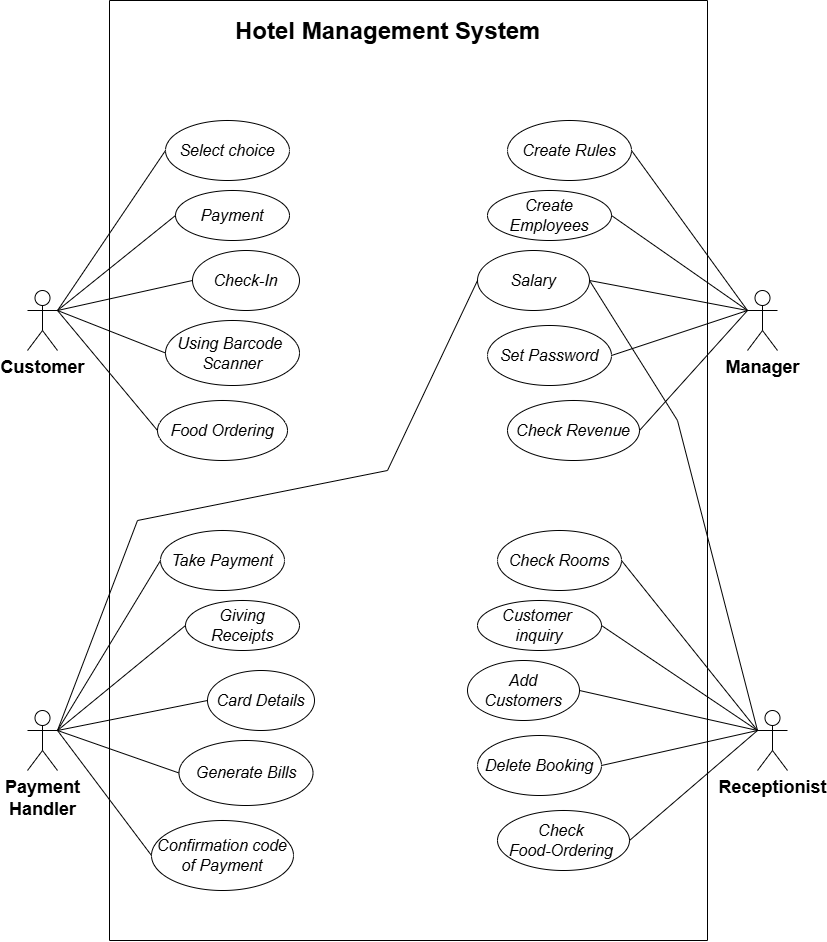

The diagram above was exported from draw.io. Its source (the exported page's mxGraphModel, read from the mxfile embedded in the PNG):
<mxGraphModel dx="1500" dy="721" grid="1" gridSize="10" guides="1" tooltips="1" connect="1" arrows="1" fold="1" page="1" pageScale="1" pageWidth="850" pageHeight="1100" math="0" shadow="0">
  <root>
    <mxCell id="0" />
    <mxCell id="1" parent="0" />
    <mxCell id="9T8tmdcRKRHH5HM5h9i6-4" value="&lt;b&gt;&lt;font style=&quot;font-size: 18px;&quot;&gt;Customer&lt;/font&gt;&lt;/b&gt;" style="shape=umlActor;verticalLabelPosition=bottom;verticalAlign=top;html=1;outlineConnect=0;fontSize=12;labelBackgroundColor=none;" parent="1" vertex="1">
      <mxGeometry x="40" y="390" width="30" height="60" as="geometry" />
    </mxCell>
    <mxCell id="9T8tmdcRKRHH5HM5h9i6-6" value="" style="swimlane;startSize=0;labelBackgroundColor=none;" parent="1" vertex="1">
      <mxGeometry x="122" y="100" width="598" height="940" as="geometry" />
    </mxCell>
    <mxCell id="9T8tmdcRKRHH5HM5h9i6-8" value="&lt;font style=&quot;font-size: 16px; font-weight: normal;&quot;&gt;&lt;i&gt;Select choice&lt;/i&gt;&lt;/font&gt;" style="ellipse;whiteSpace=wrap;html=1;labelBackgroundColor=none;fontStyle=1;labelBorderColor=none;" parent="9T8tmdcRKRHH5HM5h9i6-6" vertex="1">
      <mxGeometry x="56" y="120" width="124" height="60" as="geometry" />
    </mxCell>
    <mxCell id="9T8tmdcRKRHH5HM5h9i6-12" value="&lt;font style=&quot;font-size: 16px;&quot;&gt;&lt;i&gt;Payment&lt;/i&gt;&lt;/font&gt;" style="ellipse;whiteSpace=wrap;html=1;" parent="9T8tmdcRKRHH5HM5h9i6-6" vertex="1">
      <mxGeometry x="66" y="190" width="114" height="50" as="geometry" />
    </mxCell>
    <mxCell id="9T8tmdcRKRHH5HM5h9i6-13" value="&lt;font style=&quot;font-size: 16px;&quot;&gt;&lt;i&gt;Check-In&lt;/i&gt;&lt;/font&gt;" style="ellipse;whiteSpace=wrap;html=1;" parent="9T8tmdcRKRHH5HM5h9i6-6" vertex="1">
      <mxGeometry x="83" y="250" width="107" height="60" as="geometry" />
    </mxCell>
    <mxCell id="9T8tmdcRKRHH5HM5h9i6-14" value="&lt;font style=&quot;font-size: 16px;&quot;&gt;&lt;i&gt;Using Barcode&amp;nbsp;&lt;/i&gt;&lt;/font&gt;&lt;div&gt;&lt;font style=&quot;font-size: 16px;&quot;&gt;&lt;i&gt;Scanner&lt;/i&gt;&lt;/font&gt;&lt;/div&gt;" style="ellipse;whiteSpace=wrap;html=1;" parent="9T8tmdcRKRHH5HM5h9i6-6" vertex="1">
      <mxGeometry x="56" y="320" width="134" height="65" as="geometry" />
    </mxCell>
    <mxCell id="9T8tmdcRKRHH5HM5h9i6-15" value="&lt;font style=&quot;font-size: 16px;&quot;&gt;&lt;i&gt;Food Ordering&lt;/i&gt;&lt;/font&gt;" style="ellipse;whiteSpace=wrap;html=1;" parent="9T8tmdcRKRHH5HM5h9i6-6" vertex="1">
      <mxGeometry x="48" y="400" width="130" height="60" as="geometry" />
    </mxCell>
    <mxCell id="9T8tmdcRKRHH5HM5h9i6-25" value="&lt;font style=&quot;font-size: 16px;&quot;&gt;&lt;i style=&quot;font-weight: normal;&quot;&gt;Salary&lt;/i&gt;&lt;/font&gt;" style="ellipse;whiteSpace=wrap;html=1;labelBackgroundColor=none;fontStyle=1;labelBorderColor=none;" parent="9T8tmdcRKRHH5HM5h9i6-6" vertex="1">
      <mxGeometry x="368" y="250" width="112" height="60" as="geometry" />
    </mxCell>
    <mxCell id="9T8tmdcRKRHH5HM5h9i6-71" value="&lt;font style=&quot;font-size: 16px; font-weight: normal;&quot;&gt;&lt;i&gt;Take Payment&lt;/i&gt;&lt;/font&gt;" style="ellipse;whiteSpace=wrap;html=1;labelBackgroundColor=none;fontStyle=1;labelBorderColor=none;" parent="9T8tmdcRKRHH5HM5h9i6-6" vertex="1">
      <mxGeometry x="51" y="530" width="124" height="60" as="geometry" />
    </mxCell>
    <mxCell id="9T8tmdcRKRHH5HM5h9i6-72" value="&lt;font style=&quot;font-size: 16px;&quot;&gt;&lt;i&gt;Giving&lt;/i&gt;&lt;/font&gt;&lt;div&gt;&lt;font style=&quot;font-size: 16px;&quot;&gt;&lt;i&gt;Receipts&lt;/i&gt;&lt;/font&gt;&lt;/div&gt;" style="ellipse;whiteSpace=wrap;html=1;" parent="9T8tmdcRKRHH5HM5h9i6-6" vertex="1">
      <mxGeometry x="76" y="600" width="114" height="50" as="geometry" />
    </mxCell>
    <mxCell id="9T8tmdcRKRHH5HM5h9i6-73" value="&lt;font style=&quot;font-size: 16px;&quot;&gt;&lt;i&gt;Card Details&lt;/i&gt;&lt;/font&gt;" style="ellipse;whiteSpace=wrap;html=1;" parent="9T8tmdcRKRHH5HM5h9i6-6" vertex="1">
      <mxGeometry x="98" y="670" width="107" height="60" as="geometry" />
    </mxCell>
    <mxCell id="9T8tmdcRKRHH5HM5h9i6-74" value="&lt;span style=&quot;font-size: 16px;&quot;&gt;&lt;i&gt;Generate Bills&lt;/i&gt;&lt;/span&gt;" style="ellipse;whiteSpace=wrap;html=1;" parent="9T8tmdcRKRHH5HM5h9i6-6" vertex="1">
      <mxGeometry x="69.5" y="740" width="134" height="65" as="geometry" />
    </mxCell>
    <mxCell id="9T8tmdcRKRHH5HM5h9i6-75" value="&lt;font style=&quot;font-size: 16px;&quot;&gt;&lt;i&gt;Confirmation code of Payment&lt;/i&gt;&lt;/font&gt;" style="ellipse;whiteSpace=wrap;html=1;" parent="9T8tmdcRKRHH5HM5h9i6-6" vertex="1">
      <mxGeometry x="42" y="820" width="142" height="70" as="geometry" />
    </mxCell>
    <mxCell id="9T8tmdcRKRHH5HM5h9i6-27" value="&lt;font style=&quot;font-size: 16px;&quot;&gt;&lt;i style=&quot;font-weight: normal;&quot;&gt;Create Rules&lt;/i&gt;&lt;/font&gt;" style="ellipse;whiteSpace=wrap;html=1;labelBackgroundColor=none;fontStyle=1;labelBorderColor=none;" parent="9T8tmdcRKRHH5HM5h9i6-6" vertex="1">
      <mxGeometry x="398" y="120" width="124" height="60" as="geometry" />
    </mxCell>
    <mxCell id="9T8tmdcRKRHH5HM5h9i6-26" value="&lt;font style=&quot;font-size: 16px; font-weight: normal;&quot;&gt;&lt;i&gt;Create Employees&lt;/i&gt;&lt;/font&gt;" style="ellipse;whiteSpace=wrap;html=1;labelBackgroundColor=none;fontStyle=1;labelBorderColor=none;" parent="9T8tmdcRKRHH5HM5h9i6-6" vertex="1">
      <mxGeometry x="378" y="190" width="124" height="50" as="geometry" />
    </mxCell>
    <mxCell id="9T8tmdcRKRHH5HM5h9i6-24" value="&lt;span style=&quot;font-weight: normal;&quot;&gt;&lt;i style=&quot;&quot;&gt;&lt;font style=&quot;font-size: 16px;&quot;&gt;Set Password&lt;/font&gt;&lt;/i&gt;&lt;/span&gt;" style="ellipse;whiteSpace=wrap;html=1;labelBackgroundColor=none;fontStyle=1;labelBorderColor=none;" parent="9T8tmdcRKRHH5HM5h9i6-6" vertex="1">
      <mxGeometry x="378" y="325" width="124" height="60" as="geometry" />
    </mxCell>
    <mxCell id="9T8tmdcRKRHH5HM5h9i6-29" value="&lt;font style=&quot;font-size: 16px;&quot;&gt;&lt;i style=&quot;font-weight: normal;&quot;&gt;Check Revenue&lt;/i&gt;&lt;/font&gt;" style="ellipse;whiteSpace=wrap;html=1;labelBackgroundColor=none;fontStyle=1;labelBorderColor=none;" parent="9T8tmdcRKRHH5HM5h9i6-6" vertex="1">
      <mxGeometry x="398" y="400" width="132" height="60" as="geometry" />
    </mxCell>
    <mxCell id="9T8tmdcRKRHH5HM5h9i6-23" value="&lt;font style=&quot;font-size: 18px;&quot;&gt;&lt;b&gt;Manager&lt;/b&gt;&lt;/font&gt;" style="shape=umlActor;verticalLabelPosition=bottom;verticalAlign=top;html=1;outlineConnect=0;fontSize=12;labelBackgroundColor=none;" parent="9T8tmdcRKRHH5HM5h9i6-6" vertex="1">
      <mxGeometry x="638" y="290" width="30" height="60" as="geometry" />
    </mxCell>
    <mxCell id="9T8tmdcRKRHH5HM5h9i6-81" value="&lt;span style=&quot;font-size: 16px; font-weight: 400;&quot;&gt;&lt;i&gt;Check Rooms&lt;/i&gt;&lt;/span&gt;" style="ellipse;whiteSpace=wrap;html=1;labelBackgroundColor=none;fontStyle=1;labelBorderColor=none;" parent="9T8tmdcRKRHH5HM5h9i6-6" vertex="1">
      <mxGeometry x="388" y="530" width="124" height="60" as="geometry" />
    </mxCell>
    <mxCell id="9T8tmdcRKRHH5HM5h9i6-82" value="&lt;font style=&quot;font-size: 16px; font-weight: normal;&quot;&gt;&lt;i&gt;Customer&amp;nbsp;&lt;/i&gt;&lt;/font&gt;&lt;div&gt;&lt;span style=&quot;font-size: 16px; font-weight: 400;&quot;&gt;&lt;i&gt;inquiry&lt;/i&gt;&lt;/span&gt;&lt;/div&gt;" style="ellipse;whiteSpace=wrap;html=1;labelBackgroundColor=none;fontStyle=1;labelBorderColor=none;" parent="9T8tmdcRKRHH5HM5h9i6-6" vertex="1">
      <mxGeometry x="368" y="600" width="124" height="50" as="geometry" />
    </mxCell>
    <mxCell id="9T8tmdcRKRHH5HM5h9i6-83" value="&lt;font style=&quot;font-size: 16px;&quot;&gt;&lt;i style=&quot;font-weight: normal;&quot;&gt;Add Customers&lt;/i&gt;&lt;/font&gt;" style="ellipse;whiteSpace=wrap;html=1;labelBackgroundColor=none;fontStyle=1;labelBorderColor=none;" parent="9T8tmdcRKRHH5HM5h9i6-6" vertex="1">
      <mxGeometry x="358" y="660" width="112" height="60" as="geometry" />
    </mxCell>
    <mxCell id="9T8tmdcRKRHH5HM5h9i6-84" value="&lt;span style=&quot;font-weight: normal;&quot;&gt;&lt;i style=&quot;&quot;&gt;&lt;font style=&quot;font-size: 16px;&quot;&gt;Delete Booking&lt;/font&gt;&lt;/i&gt;&lt;/span&gt;" style="ellipse;whiteSpace=wrap;html=1;labelBackgroundColor=none;fontStyle=1;labelBorderColor=none;" parent="9T8tmdcRKRHH5HM5h9i6-6" vertex="1">
      <mxGeometry x="368" y="735" width="124" height="60" as="geometry" />
    </mxCell>
    <mxCell id="9T8tmdcRKRHH5HM5h9i6-85" value="&lt;font style=&quot;font-size: 16px;&quot;&gt;&lt;i style=&quot;font-weight: normal;&quot;&gt;Check&amp;nbsp;&lt;/i&gt;&lt;/font&gt;&lt;div&gt;&lt;font style=&quot;font-size: 16px;&quot;&gt;&lt;i style=&quot;font-weight: normal;&quot;&gt;Food-Ordering&amp;nbsp;&lt;/i&gt;&lt;/font&gt;&lt;/div&gt;" style="ellipse;whiteSpace=wrap;html=1;labelBackgroundColor=none;fontStyle=1;labelBorderColor=none;" parent="9T8tmdcRKRHH5HM5h9i6-6" vertex="1">
      <mxGeometry x="388" y="810" width="132" height="60" as="geometry" />
    </mxCell>
    <mxCell id="R8X0w0Z3HLlYphFFjDvd-5" value="&lt;h1 style=&quot;margin-top: 0px;&quot;&gt;Hotel Management System&lt;/h1&gt;" style="text;html=1;whiteSpace=wrap;overflow=hidden;rounded=0;" vertex="1" parent="9T8tmdcRKRHH5HM5h9i6-6">
      <mxGeometry x="123.5" y="10" width="351" height="120" as="geometry" />
    </mxCell>
    <mxCell id="R8X0w0Z3HLlYphFFjDvd-6" value="" style="endArrow=none;html=1;rounded=0;entryX=0;entryY=0.5;entryDx=0;entryDy=0;exitX=1;exitY=0.3333333333333333;exitDx=0;exitDy=0;exitPerimeter=0;" edge="1" parent="9T8tmdcRKRHH5HM5h9i6-6" source="9T8tmdcRKRHH5HM5h9i6-4">
      <mxGeometry width="50" height="50" relative="1" as="geometry">
        <mxPoint x="-50" y="310" as="sourcePoint" />
        <mxPoint x="56.00000000000023" y="150" as="targetPoint" />
      </mxGeometry>
    </mxCell>
    <mxCell id="R8X0w0Z3HLlYphFFjDvd-23" value="" style="endArrow=none;html=1;rounded=0;exitX=1;exitY=0.5;exitDx=0;exitDy=0;entryX=0;entryY=0.3333333333333333;entryDx=0;entryDy=0;entryPerimeter=0;" edge="1" parent="9T8tmdcRKRHH5HM5h9i6-6" source="9T8tmdcRKRHH5HM5h9i6-27" target="9T8tmdcRKRHH5HM5h9i6-23">
      <mxGeometry width="50" height="50" relative="1" as="geometry">
        <mxPoint x="598" y="300" as="sourcePoint" />
        <mxPoint x="648" y="250" as="targetPoint" />
      </mxGeometry>
    </mxCell>
    <mxCell id="R8X0w0Z3HLlYphFFjDvd-24" value="" style="endArrow=none;html=1;rounded=0;exitX=1;exitY=0.5;exitDx=0;exitDy=0;entryX=0;entryY=0.3333333333333333;entryDx=0;entryDy=0;entryPerimeter=0;" edge="1" parent="9T8tmdcRKRHH5HM5h9i6-6" source="9T8tmdcRKRHH5HM5h9i6-26" target="9T8tmdcRKRHH5HM5h9i6-23">
      <mxGeometry width="50" height="50" relative="1" as="geometry">
        <mxPoint x="538" y="300" as="sourcePoint" />
        <mxPoint x="588" y="250" as="targetPoint" />
      </mxGeometry>
    </mxCell>
    <mxCell id="R8X0w0Z3HLlYphFFjDvd-25" value="" style="endArrow=none;html=1;rounded=0;exitX=1;exitY=0.5;exitDx=0;exitDy=0;entryX=0;entryY=0.3333333333333333;entryDx=0;entryDy=0;entryPerimeter=0;" edge="1" parent="9T8tmdcRKRHH5HM5h9i6-6" source="9T8tmdcRKRHH5HM5h9i6-25" target="9T8tmdcRKRHH5HM5h9i6-23">
      <mxGeometry width="50" height="50" relative="1" as="geometry">
        <mxPoint x="530" y="360" as="sourcePoint" />
        <mxPoint x="580" y="310" as="targetPoint" />
      </mxGeometry>
    </mxCell>
    <mxCell id="R8X0w0Z3HLlYphFFjDvd-26" value="" style="endArrow=none;html=1;rounded=0;exitX=1;exitY=0.5;exitDx=0;exitDy=0;entryX=0;entryY=0.3333333333333333;entryDx=0;entryDy=0;entryPerimeter=0;" edge="1" parent="9T8tmdcRKRHH5HM5h9i6-6" source="9T8tmdcRKRHH5HM5h9i6-24" target="9T8tmdcRKRHH5HM5h9i6-23">
      <mxGeometry width="50" height="50" relative="1" as="geometry">
        <mxPoint x="558" y="377.5" as="sourcePoint" />
        <mxPoint x="638" y="310" as="targetPoint" />
      </mxGeometry>
    </mxCell>
    <mxCell id="R8X0w0Z3HLlYphFFjDvd-27" value="" style="endArrow=none;html=1;rounded=0;exitX=1;exitY=0.5;exitDx=0;exitDy=0;entryX=0;entryY=0.3333333333333333;entryDx=0;entryDy=0;entryPerimeter=0;" edge="1" parent="9T8tmdcRKRHH5HM5h9i6-6" source="9T8tmdcRKRHH5HM5h9i6-29" target="9T8tmdcRKRHH5HM5h9i6-23">
      <mxGeometry width="50" height="50" relative="1" as="geometry">
        <mxPoint x="558" y="410" as="sourcePoint" />
        <mxPoint x="608" y="360" as="targetPoint" />
      </mxGeometry>
    </mxCell>
    <mxCell id="9T8tmdcRKRHH5HM5h9i6-70" value="&lt;b&gt;&lt;font style=&quot;font-size: 18px;&quot;&gt;Payment&lt;/font&gt;&lt;/b&gt;&lt;div&gt;&lt;b&gt;&lt;font style=&quot;font-size: 18px;&quot;&gt;Handler&lt;/font&gt;&lt;/b&gt;&lt;/div&gt;" style="shape=umlActor;verticalLabelPosition=bottom;verticalAlign=top;html=1;outlineConnect=0;fontSize=12;labelBackgroundColor=none;" parent="1" vertex="1">
      <mxGeometry x="40" y="810" width="30" height="60" as="geometry" />
    </mxCell>
    <mxCell id="9T8tmdcRKRHH5HM5h9i6-86" value="&lt;span style=&quot;font-size: 18px;&quot;&gt;&lt;b&gt;Receptionist&lt;/b&gt;&lt;/span&gt;" style="shape=umlActor;verticalLabelPosition=bottom;verticalAlign=top;html=1;outlineConnect=0;fontSize=12;labelBackgroundColor=none;" parent="1" vertex="1">
      <mxGeometry x="770" y="810" width="30" height="60" as="geometry" />
    </mxCell>
    <mxCell id="R8X0w0Z3HLlYphFFjDvd-7" value="" style="endArrow=none;html=1;rounded=0;entryX=0;entryY=0.5;entryDx=0;entryDy=0;exitX=1;exitY=0.3333333333333333;exitDx=0;exitDy=0;exitPerimeter=0;" edge="1" parent="1" source="9T8tmdcRKRHH5HM5h9i6-4" target="9T8tmdcRKRHH5HM5h9i6-12">
      <mxGeometry width="50" height="50" relative="1" as="geometry">
        <mxPoint x="72" y="410" as="sourcePoint" />
        <mxPoint x="122" y="360" as="targetPoint" />
      </mxGeometry>
    </mxCell>
    <mxCell id="R8X0w0Z3HLlYphFFjDvd-8" value="" style="endArrow=none;html=1;rounded=0;entryX=0;entryY=0.5;entryDx=0;entryDy=0;exitX=1;exitY=0.3333333333333333;exitDx=0;exitDy=0;exitPerimeter=0;" edge="1" parent="1" source="9T8tmdcRKRHH5HM5h9i6-4" target="9T8tmdcRKRHH5HM5h9i6-13">
      <mxGeometry width="50" height="50" relative="1" as="geometry">
        <mxPoint x="72" y="410" as="sourcePoint" />
        <mxPoint x="122" y="360" as="targetPoint" />
      </mxGeometry>
    </mxCell>
    <mxCell id="R8X0w0Z3HLlYphFFjDvd-9" value="" style="endArrow=none;html=1;rounded=0;entryX=0;entryY=0.5;entryDx=0;entryDy=0;exitX=1;exitY=0.3333333333333333;exitDx=0;exitDy=0;exitPerimeter=0;" edge="1" parent="1" source="9T8tmdcRKRHH5HM5h9i6-4" target="9T8tmdcRKRHH5HM5h9i6-14">
      <mxGeometry width="50" height="50" relative="1" as="geometry">
        <mxPoint x="100" y="460" as="sourcePoint" />
        <mxPoint x="150" y="410" as="targetPoint" />
      </mxGeometry>
    </mxCell>
    <mxCell id="R8X0w0Z3HLlYphFFjDvd-10" value="" style="endArrow=none;html=1;rounded=0;entryX=0;entryY=0.5;entryDx=0;entryDy=0;exitX=1;exitY=0.3333333333333333;exitDx=0;exitDy=0;exitPerimeter=0;" edge="1" parent="1" source="9T8tmdcRKRHH5HM5h9i6-4" target="9T8tmdcRKRHH5HM5h9i6-15">
      <mxGeometry width="50" height="50" relative="1" as="geometry">
        <mxPoint x="70" y="530" as="sourcePoint" />
        <mxPoint x="120" y="480" as="targetPoint" />
      </mxGeometry>
    </mxCell>
    <mxCell id="R8X0w0Z3HLlYphFFjDvd-12" value="" style="endArrow=none;html=1;rounded=0;entryX=0;entryY=0.5;entryDx=0;entryDy=0;exitX=1;exitY=0.3333333333333333;exitDx=0;exitDy=0;exitPerimeter=0;" edge="1" parent="1" source="9T8tmdcRKRHH5HM5h9i6-70" target="9T8tmdcRKRHH5HM5h9i6-72">
      <mxGeometry width="50" height="50" relative="1" as="geometry">
        <mxPoint x="148" y="780" as="sourcePoint" />
        <mxPoint x="198" y="730" as="targetPoint" />
      </mxGeometry>
    </mxCell>
    <mxCell id="R8X0w0Z3HLlYphFFjDvd-13" value="" style="endArrow=none;html=1;rounded=0;entryX=0;entryY=0.5;entryDx=0;entryDy=0;exitX=1;exitY=0.3333333333333333;exitDx=0;exitDy=0;exitPerimeter=0;" edge="1" parent="1" source="9T8tmdcRKRHH5HM5h9i6-70" target="9T8tmdcRKRHH5HM5h9i6-71">
      <mxGeometry width="50" height="50" relative="1" as="geometry">
        <mxPoint x="80" y="840" as="sourcePoint" />
        <mxPoint x="130" y="790" as="targetPoint" />
      </mxGeometry>
    </mxCell>
    <mxCell id="R8X0w0Z3HLlYphFFjDvd-14" value="" style="endArrow=none;html=1;rounded=0;exitX=1;exitY=0.3333333333333333;exitDx=0;exitDy=0;exitPerimeter=0;entryX=0;entryY=0.5;entryDx=0;entryDy=0;" edge="1" parent="1" source="9T8tmdcRKRHH5HM5h9i6-70" target="9T8tmdcRKRHH5HM5h9i6-73">
      <mxGeometry width="50" height="50" relative="1" as="geometry">
        <mxPoint x="330" y="750" as="sourcePoint" />
        <mxPoint x="380" y="700" as="targetPoint" />
      </mxGeometry>
    </mxCell>
    <mxCell id="R8X0w0Z3HLlYphFFjDvd-16" value="" style="endArrow=none;html=1;rounded=0;entryX=0;entryY=0.5;entryDx=0;entryDy=0;exitX=1;exitY=0.3333333333333333;exitDx=0;exitDy=0;exitPerimeter=0;" edge="1" parent="1" source="9T8tmdcRKRHH5HM5h9i6-70" target="9T8tmdcRKRHH5HM5h9i6-74">
      <mxGeometry width="50" height="50" relative="1" as="geometry">
        <mxPoint x="110" y="880" as="sourcePoint" />
        <mxPoint x="160" y="830" as="targetPoint" />
      </mxGeometry>
    </mxCell>
    <mxCell id="R8X0w0Z3HLlYphFFjDvd-17" value="" style="endArrow=none;html=1;rounded=0;entryX=0;entryY=0.5;entryDx=0;entryDy=0;exitX=1;exitY=0.3333333333333333;exitDx=0;exitDy=0;exitPerimeter=0;" edge="1" parent="1" source="9T8tmdcRKRHH5HM5h9i6-70" target="9T8tmdcRKRHH5HM5h9i6-75">
      <mxGeometry width="50" height="50" relative="1" as="geometry">
        <mxPoint x="80" y="920" as="sourcePoint" />
        <mxPoint x="130" y="870" as="targetPoint" />
      </mxGeometry>
    </mxCell>
    <mxCell id="R8X0w0Z3HLlYphFFjDvd-18" value="" style="endArrow=none;html=1;rounded=0;entryX=1;entryY=0.5;entryDx=0;entryDy=0;exitX=0;exitY=0.3333333333333333;exitDx=0;exitDy=0;exitPerimeter=0;" edge="1" parent="1" source="9T8tmdcRKRHH5HM5h9i6-86" target="9T8tmdcRKRHH5HM5h9i6-81">
      <mxGeometry width="50" height="50" relative="1" as="geometry">
        <mxPoint x="624" y="770" as="sourcePoint" />
        <mxPoint x="674" y="720" as="targetPoint" />
      </mxGeometry>
    </mxCell>
    <mxCell id="R8X0w0Z3HLlYphFFjDvd-19" value="" style="endArrow=none;html=1;rounded=0;entryX=0;entryY=0.3333333333333333;entryDx=0;entryDy=0;entryPerimeter=0;exitX=1;exitY=0.5;exitDx=0;exitDy=0;" edge="1" parent="1" source="9T8tmdcRKRHH5HM5h9i6-82" target="9T8tmdcRKRHH5HM5h9i6-86">
      <mxGeometry width="50" height="50" relative="1" as="geometry">
        <mxPoint x="624" y="810" as="sourcePoint" />
        <mxPoint x="674" y="760" as="targetPoint" />
      </mxGeometry>
    </mxCell>
    <mxCell id="R8X0w0Z3HLlYphFFjDvd-20" value="" style="endArrow=none;html=1;rounded=0;entryX=0;entryY=0.3333333333333333;entryDx=0;entryDy=0;entryPerimeter=0;exitX=1;exitY=0.5;exitDx=0;exitDy=0;" edge="1" parent="1" source="9T8tmdcRKRHH5HM5h9i6-83" target="9T8tmdcRKRHH5HM5h9i6-86">
      <mxGeometry width="50" height="50" relative="1" as="geometry">
        <mxPoint x="652" y="860" as="sourcePoint" />
        <mxPoint x="702" y="810" as="targetPoint" />
      </mxGeometry>
    </mxCell>
    <mxCell id="R8X0w0Z3HLlYphFFjDvd-21" value="" style="endArrow=none;html=1;rounded=0;entryX=0;entryY=0.3333333333333333;entryDx=0;entryDy=0;entryPerimeter=0;exitX=1;exitY=0.5;exitDx=0;exitDy=0;" edge="1" parent="1" source="9T8tmdcRKRHH5HM5h9i6-84" target="9T8tmdcRKRHH5HM5h9i6-86">
      <mxGeometry width="50" height="50" relative="1" as="geometry">
        <mxPoint x="652" y="905" as="sourcePoint" />
        <mxPoint x="702" y="855" as="targetPoint" />
      </mxGeometry>
    </mxCell>
    <mxCell id="R8X0w0Z3HLlYphFFjDvd-22" value="" style="endArrow=none;html=1;rounded=0;entryX=0;entryY=0.3333333333333333;entryDx=0;entryDy=0;entryPerimeter=0;exitX=1;exitY=0.5;exitDx=0;exitDy=0;" edge="1" parent="1" source="9T8tmdcRKRHH5HM5h9i6-85" target="9T8tmdcRKRHH5HM5h9i6-86">
      <mxGeometry width="50" height="50" relative="1" as="geometry">
        <mxPoint x="642" y="940" as="sourcePoint" />
        <mxPoint x="692" y="890" as="targetPoint" />
      </mxGeometry>
    </mxCell>
    <mxCell id="R8X0w0Z3HLlYphFFjDvd-28" value="" style="endArrow=none;html=1;rounded=0;exitX=1;exitY=0.3333333333333333;exitDx=0;exitDy=0;exitPerimeter=0;entryX=0;entryY=0.5;entryDx=0;entryDy=0;" edge="1" parent="1" source="9T8tmdcRKRHH5HM5h9i6-70" target="9T8tmdcRKRHH5HM5h9i6-25">
      <mxGeometry width="50" height="50" relative="1" as="geometry">
        <mxPoint x="70" y="750" as="sourcePoint" />
        <mxPoint x="120" y="700" as="targetPoint" />
        <Array as="points">
          <mxPoint x="150" y="620" />
          <mxPoint x="400" y="570" />
        </Array>
      </mxGeometry>
    </mxCell>
    <mxCell id="R8X0w0Z3HLlYphFFjDvd-29" value="" style="endArrow=none;html=1;rounded=0;entryX=1;entryY=0.5;entryDx=0;entryDy=0;exitX=0;exitY=0.3333333333333333;exitDx=0;exitDy=0;exitPerimeter=0;" edge="1" parent="1" source="9T8tmdcRKRHH5HM5h9i6-86" target="9T8tmdcRKRHH5HM5h9i6-25">
      <mxGeometry width="50" height="50" relative="1" as="geometry">
        <mxPoint x="740" y="620" as="sourcePoint" />
        <mxPoint x="590" y="490" as="targetPoint" />
        <Array as="points">
          <mxPoint x="690" y="520" />
        </Array>
      </mxGeometry>
    </mxCell>
  </root>
</mxGraphModel>